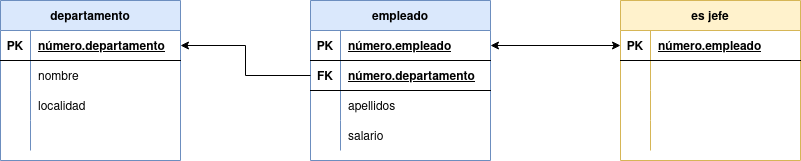

The diagram above was exported from draw.io. Its source (the exported page's mxGraphModel, read from the mxfile embedded in the PNG):
<mxGraphModel dx="1422" dy="771" grid="1" gridSize="10" guides="1" tooltips="1" connect="1" arrows="1" fold="1" page="1" pageScale="1" pageWidth="827" pageHeight="1169" math="0" shadow="0">
  <root>
    <mxCell id="0" />
    <mxCell id="1" parent="0" />
    <mxCell id="TsdTJqZtytxoNwymxuSR-1" value="departamento" style="shape=table;startSize=30;container=1;collapsible=1;childLayout=tableLayout;fixedRows=1;rowLines=0;fontStyle=1;align=center;resizeLast=1;fillColor=#dae8fc;strokeColor=#6c8ebf;" vertex="1" parent="1">
      <mxGeometry x="140" y="320" width="180" height="160" as="geometry" />
    </mxCell>
    <mxCell id="TsdTJqZtytxoNwymxuSR-2" value="" style="shape=tableRow;horizontal=0;startSize=0;swimlaneHead=0;swimlaneBody=0;fillColor=none;collapsible=0;dropTarget=0;points=[[0,0.5],[1,0.5]];portConstraint=eastwest;top=0;left=0;right=0;bottom=1;" vertex="1" parent="TsdTJqZtytxoNwymxuSR-1">
      <mxGeometry y="30" width="180" height="30" as="geometry" />
    </mxCell>
    <mxCell id="TsdTJqZtytxoNwymxuSR-3" value="PK" style="shape=partialRectangle;connectable=0;fillColor=none;top=0;left=0;bottom=0;right=0;fontStyle=1;overflow=hidden;" vertex="1" parent="TsdTJqZtytxoNwymxuSR-2">
      <mxGeometry width="30" height="30" as="geometry">
        <mxRectangle width="30" height="30" as="alternateBounds" />
      </mxGeometry>
    </mxCell>
    <mxCell id="TsdTJqZtytxoNwymxuSR-4" value="número.departamento" style="shape=partialRectangle;connectable=0;fillColor=none;top=0;left=0;bottom=0;right=0;align=left;spacingLeft=6;fontStyle=5;overflow=hidden;" vertex="1" parent="TsdTJqZtytxoNwymxuSR-2">
      <mxGeometry x="30" width="150" height="30" as="geometry">
        <mxRectangle width="150" height="30" as="alternateBounds" />
      </mxGeometry>
    </mxCell>
    <mxCell id="TsdTJqZtytxoNwymxuSR-5" value="" style="shape=tableRow;horizontal=0;startSize=0;swimlaneHead=0;swimlaneBody=0;fillColor=none;collapsible=0;dropTarget=0;points=[[0,0.5],[1,0.5]];portConstraint=eastwest;top=0;left=0;right=0;bottom=0;" vertex="1" parent="TsdTJqZtytxoNwymxuSR-1">
      <mxGeometry y="60" width="180" height="30" as="geometry" />
    </mxCell>
    <mxCell id="TsdTJqZtytxoNwymxuSR-6" value="" style="shape=partialRectangle;connectable=0;fillColor=none;top=0;left=0;bottom=0;right=0;editable=1;overflow=hidden;" vertex="1" parent="TsdTJqZtytxoNwymxuSR-5">
      <mxGeometry width="30" height="30" as="geometry">
        <mxRectangle width="30" height="30" as="alternateBounds" />
      </mxGeometry>
    </mxCell>
    <mxCell id="TsdTJqZtytxoNwymxuSR-7" value="nombre" style="shape=partialRectangle;connectable=0;fillColor=none;top=0;left=0;bottom=0;right=0;align=left;spacingLeft=6;overflow=hidden;" vertex="1" parent="TsdTJqZtytxoNwymxuSR-5">
      <mxGeometry x="30" width="150" height="30" as="geometry">
        <mxRectangle width="150" height="30" as="alternateBounds" />
      </mxGeometry>
    </mxCell>
    <mxCell id="TsdTJqZtytxoNwymxuSR-8" value="" style="shape=tableRow;horizontal=0;startSize=0;swimlaneHead=0;swimlaneBody=0;fillColor=none;collapsible=0;dropTarget=0;points=[[0,0.5],[1,0.5]];portConstraint=eastwest;top=0;left=0;right=0;bottom=0;" vertex="1" parent="TsdTJqZtytxoNwymxuSR-1">
      <mxGeometry y="90" width="180" height="30" as="geometry" />
    </mxCell>
    <mxCell id="TsdTJqZtytxoNwymxuSR-9" value="" style="shape=partialRectangle;connectable=0;fillColor=none;top=0;left=0;bottom=0;right=0;editable=1;overflow=hidden;" vertex="1" parent="TsdTJqZtytxoNwymxuSR-8">
      <mxGeometry width="30" height="30" as="geometry">
        <mxRectangle width="30" height="30" as="alternateBounds" />
      </mxGeometry>
    </mxCell>
    <mxCell id="TsdTJqZtytxoNwymxuSR-10" value="localidad" style="shape=partialRectangle;connectable=0;fillColor=none;top=0;left=0;bottom=0;right=0;align=left;spacingLeft=6;overflow=hidden;" vertex="1" parent="TsdTJqZtytxoNwymxuSR-8">
      <mxGeometry x="30" width="150" height="30" as="geometry">
        <mxRectangle width="150" height="30" as="alternateBounds" />
      </mxGeometry>
    </mxCell>
    <mxCell id="TsdTJqZtytxoNwymxuSR-11" value="" style="shape=tableRow;horizontal=0;startSize=0;swimlaneHead=0;swimlaneBody=0;fillColor=none;collapsible=0;dropTarget=0;points=[[0,0.5],[1,0.5]];portConstraint=eastwest;top=0;left=0;right=0;bottom=0;" vertex="1" parent="TsdTJqZtytxoNwymxuSR-1">
      <mxGeometry y="120" width="180" height="30" as="geometry" />
    </mxCell>
    <mxCell id="TsdTJqZtytxoNwymxuSR-12" value="" style="shape=partialRectangle;connectable=0;fillColor=none;top=0;left=0;bottom=0;right=0;editable=1;overflow=hidden;" vertex="1" parent="TsdTJqZtytxoNwymxuSR-11">
      <mxGeometry width="30" height="30" as="geometry">
        <mxRectangle width="30" height="30" as="alternateBounds" />
      </mxGeometry>
    </mxCell>
    <mxCell id="TsdTJqZtytxoNwymxuSR-13" value="" style="shape=partialRectangle;connectable=0;fillColor=none;top=0;left=0;bottom=0;right=0;align=left;spacingLeft=6;overflow=hidden;" vertex="1" parent="TsdTJqZtytxoNwymxuSR-11">
      <mxGeometry x="30" width="150" height="30" as="geometry">
        <mxRectangle width="150" height="30" as="alternateBounds" />
      </mxGeometry>
    </mxCell>
    <mxCell id="TsdTJqZtytxoNwymxuSR-14" value="empleado" style="shape=table;startSize=30;container=1;collapsible=1;childLayout=tableLayout;fixedRows=1;rowLines=0;fontStyle=1;align=center;resizeLast=1;fillColor=#dae8fc;strokeColor=#6c8ebf;" vertex="1" parent="1">
      <mxGeometry x="450" y="320" width="180" height="160" as="geometry" />
    </mxCell>
    <mxCell id="TsdTJqZtytxoNwymxuSR-15" value="" style="shape=tableRow;horizontal=0;startSize=0;swimlaneHead=0;swimlaneBody=0;fillColor=none;collapsible=0;dropTarget=0;points=[[0,0.5],[1,0.5]];portConstraint=eastwest;top=0;left=0;right=0;bottom=1;" vertex="1" parent="TsdTJqZtytxoNwymxuSR-14">
      <mxGeometry y="30" width="180" height="30" as="geometry" />
    </mxCell>
    <mxCell id="TsdTJqZtytxoNwymxuSR-16" value="PK" style="shape=partialRectangle;connectable=0;fillColor=none;top=0;left=0;bottom=0;right=0;fontStyle=1;overflow=hidden;" vertex="1" parent="TsdTJqZtytxoNwymxuSR-15">
      <mxGeometry width="30" height="30" as="geometry">
        <mxRectangle width="30" height="30" as="alternateBounds" />
      </mxGeometry>
    </mxCell>
    <mxCell id="TsdTJqZtytxoNwymxuSR-17" value="número.empleado" style="shape=partialRectangle;connectable=0;fillColor=none;top=0;left=0;bottom=0;right=0;align=left;spacingLeft=6;fontStyle=5;overflow=hidden;" vertex="1" parent="TsdTJqZtytxoNwymxuSR-15">
      <mxGeometry x="30" width="150" height="30" as="geometry">
        <mxRectangle width="150" height="30" as="alternateBounds" />
      </mxGeometry>
    </mxCell>
    <mxCell id="TsdTJqZtytxoNwymxuSR-27" value="" style="shape=tableRow;horizontal=0;startSize=0;swimlaneHead=0;swimlaneBody=0;fillColor=none;collapsible=0;dropTarget=0;points=[[0,0.5],[1,0.5]];portConstraint=eastwest;top=0;left=0;right=0;bottom=1;" vertex="1" parent="TsdTJqZtytxoNwymxuSR-14">
      <mxGeometry y="60" width="180" height="30" as="geometry" />
    </mxCell>
    <mxCell id="TsdTJqZtytxoNwymxuSR-28" value="FK" style="shape=partialRectangle;connectable=0;fillColor=none;top=0;left=0;bottom=0;right=0;fontStyle=1;overflow=hidden;" vertex="1" parent="TsdTJqZtytxoNwymxuSR-27">
      <mxGeometry width="30" height="30" as="geometry">
        <mxRectangle width="30" height="30" as="alternateBounds" />
      </mxGeometry>
    </mxCell>
    <mxCell id="TsdTJqZtytxoNwymxuSR-29" value="número.departamento" style="shape=partialRectangle;connectable=0;fillColor=none;top=0;left=0;bottom=0;right=0;align=left;spacingLeft=6;fontStyle=5;overflow=hidden;" vertex="1" parent="TsdTJqZtytxoNwymxuSR-27">
      <mxGeometry x="30" width="150" height="30" as="geometry">
        <mxRectangle width="150" height="30" as="alternateBounds" />
      </mxGeometry>
    </mxCell>
    <mxCell id="TsdTJqZtytxoNwymxuSR-21" value="" style="shape=tableRow;horizontal=0;startSize=0;swimlaneHead=0;swimlaneBody=0;fillColor=none;collapsible=0;dropTarget=0;points=[[0,0.5],[1,0.5]];portConstraint=eastwest;top=0;left=0;right=0;bottom=0;" vertex="1" parent="TsdTJqZtytxoNwymxuSR-14">
      <mxGeometry y="90" width="180" height="30" as="geometry" />
    </mxCell>
    <mxCell id="TsdTJqZtytxoNwymxuSR-22" value="" style="shape=partialRectangle;connectable=0;fillColor=none;top=0;left=0;bottom=0;right=0;editable=1;overflow=hidden;" vertex="1" parent="TsdTJqZtytxoNwymxuSR-21">
      <mxGeometry width="30" height="30" as="geometry">
        <mxRectangle width="30" height="30" as="alternateBounds" />
      </mxGeometry>
    </mxCell>
    <mxCell id="TsdTJqZtytxoNwymxuSR-23" value="apellidos" style="shape=partialRectangle;connectable=0;fillColor=none;top=0;left=0;bottom=0;right=0;align=left;spacingLeft=6;overflow=hidden;" vertex="1" parent="TsdTJqZtytxoNwymxuSR-21">
      <mxGeometry x="30" width="150" height="30" as="geometry">
        <mxRectangle width="150" height="30" as="alternateBounds" />
      </mxGeometry>
    </mxCell>
    <mxCell id="TsdTJqZtytxoNwymxuSR-24" value="" style="shape=tableRow;horizontal=0;startSize=0;swimlaneHead=0;swimlaneBody=0;fillColor=none;collapsible=0;dropTarget=0;points=[[0,0.5],[1,0.5]];portConstraint=eastwest;top=0;left=0;right=0;bottom=0;" vertex="1" parent="TsdTJqZtytxoNwymxuSR-14">
      <mxGeometry y="120" width="180" height="30" as="geometry" />
    </mxCell>
    <mxCell id="TsdTJqZtytxoNwymxuSR-25" value="" style="shape=partialRectangle;connectable=0;fillColor=none;top=0;left=0;bottom=0;right=0;editable=1;overflow=hidden;" vertex="1" parent="TsdTJqZtytxoNwymxuSR-24">
      <mxGeometry width="30" height="30" as="geometry">
        <mxRectangle width="30" height="30" as="alternateBounds" />
      </mxGeometry>
    </mxCell>
    <mxCell id="TsdTJqZtytxoNwymxuSR-26" value="salario" style="shape=partialRectangle;connectable=0;fillColor=none;top=0;left=0;bottom=0;right=0;align=left;spacingLeft=6;overflow=hidden;" vertex="1" parent="TsdTJqZtytxoNwymxuSR-24">
      <mxGeometry x="30" width="150" height="30" as="geometry">
        <mxRectangle width="150" height="30" as="alternateBounds" />
      </mxGeometry>
    </mxCell>
    <mxCell id="UTs7mO6dH2ULx-tcEupj-1" style="edgeStyle=orthogonalEdgeStyle;rounded=0;orthogonalLoop=1;jettySize=auto;html=1;exitX=0;exitY=0.5;exitDx=0;exitDy=0;entryX=1;entryY=0.5;entryDx=0;entryDy=0;startArrow=none;startFill=0;endArrow=classic;endFill=1;" edge="1" parent="1" source="TsdTJqZtytxoNwymxuSR-27" target="TsdTJqZtytxoNwymxuSR-2">
      <mxGeometry relative="1" as="geometry" />
    </mxCell>
    <mxCell id="UTs7mO6dH2ULx-tcEupj-2" value="es jefe" style="shape=table;startSize=30;container=1;collapsible=1;childLayout=tableLayout;fixedRows=1;rowLines=0;fontStyle=1;align=center;resizeLast=1;fillColor=#fff2cc;strokeColor=#d6b656;" vertex="1" parent="1">
      <mxGeometry x="760" y="320" width="180" height="160" as="geometry" />
    </mxCell>
    <mxCell id="UTs7mO6dH2ULx-tcEupj-3" value="" style="shape=tableRow;horizontal=0;startSize=0;swimlaneHead=0;swimlaneBody=0;fillColor=none;collapsible=0;dropTarget=0;points=[[0,0.5],[1,0.5]];portConstraint=eastwest;top=0;left=0;right=0;bottom=1;" vertex="1" parent="UTs7mO6dH2ULx-tcEupj-2">
      <mxGeometry y="30" width="180" height="30" as="geometry" />
    </mxCell>
    <mxCell id="UTs7mO6dH2ULx-tcEupj-4" value="PK" style="shape=partialRectangle;connectable=0;fillColor=none;top=0;left=0;bottom=0;right=0;fontStyle=1;overflow=hidden;" vertex="1" parent="UTs7mO6dH2ULx-tcEupj-3">
      <mxGeometry width="30" height="30" as="geometry">
        <mxRectangle width="30" height="30" as="alternateBounds" />
      </mxGeometry>
    </mxCell>
    <mxCell id="UTs7mO6dH2ULx-tcEupj-5" value="número.empleado" style="shape=partialRectangle;connectable=0;fillColor=none;top=0;left=0;bottom=0;right=0;align=left;spacingLeft=6;fontStyle=5;overflow=hidden;" vertex="1" parent="UTs7mO6dH2ULx-tcEupj-3">
      <mxGeometry x="30" width="150" height="30" as="geometry">
        <mxRectangle width="150" height="30" as="alternateBounds" />
      </mxGeometry>
    </mxCell>
    <mxCell id="UTs7mO6dH2ULx-tcEupj-6" value="" style="shape=tableRow;horizontal=0;startSize=0;swimlaneHead=0;swimlaneBody=0;fillColor=none;collapsible=0;dropTarget=0;points=[[0,0.5],[1,0.5]];portConstraint=eastwest;top=0;left=0;right=0;bottom=0;" vertex="1" parent="UTs7mO6dH2ULx-tcEupj-2">
      <mxGeometry y="60" width="180" height="30" as="geometry" />
    </mxCell>
    <mxCell id="UTs7mO6dH2ULx-tcEupj-7" value="" style="shape=partialRectangle;connectable=0;fillColor=none;top=0;left=0;bottom=0;right=0;editable=1;overflow=hidden;" vertex="1" parent="UTs7mO6dH2ULx-tcEupj-6">
      <mxGeometry width="30" height="30" as="geometry">
        <mxRectangle width="30" height="30" as="alternateBounds" />
      </mxGeometry>
    </mxCell>
    <mxCell id="UTs7mO6dH2ULx-tcEupj-8" value="" style="shape=partialRectangle;connectable=0;fillColor=none;top=0;left=0;bottom=0;right=0;align=left;spacingLeft=6;overflow=hidden;" vertex="1" parent="UTs7mO6dH2ULx-tcEupj-6">
      <mxGeometry x="30" width="150" height="30" as="geometry">
        <mxRectangle width="150" height="30" as="alternateBounds" />
      </mxGeometry>
    </mxCell>
    <mxCell id="UTs7mO6dH2ULx-tcEupj-9" value="" style="shape=tableRow;horizontal=0;startSize=0;swimlaneHead=0;swimlaneBody=0;fillColor=none;collapsible=0;dropTarget=0;points=[[0,0.5],[1,0.5]];portConstraint=eastwest;top=0;left=0;right=0;bottom=0;" vertex="1" parent="UTs7mO6dH2ULx-tcEupj-2">
      <mxGeometry y="90" width="180" height="30" as="geometry" />
    </mxCell>
    <mxCell id="UTs7mO6dH2ULx-tcEupj-10" value="" style="shape=partialRectangle;connectable=0;fillColor=none;top=0;left=0;bottom=0;right=0;editable=1;overflow=hidden;" vertex="1" parent="UTs7mO6dH2ULx-tcEupj-9">
      <mxGeometry width="30" height="30" as="geometry">
        <mxRectangle width="30" height="30" as="alternateBounds" />
      </mxGeometry>
    </mxCell>
    <mxCell id="UTs7mO6dH2ULx-tcEupj-11" value="" style="shape=partialRectangle;connectable=0;fillColor=none;top=0;left=0;bottom=0;right=0;align=left;spacingLeft=6;overflow=hidden;" vertex="1" parent="UTs7mO6dH2ULx-tcEupj-9">
      <mxGeometry x="30" width="150" height="30" as="geometry">
        <mxRectangle width="150" height="30" as="alternateBounds" />
      </mxGeometry>
    </mxCell>
    <mxCell id="UTs7mO6dH2ULx-tcEupj-12" value="" style="shape=tableRow;horizontal=0;startSize=0;swimlaneHead=0;swimlaneBody=0;fillColor=none;collapsible=0;dropTarget=0;points=[[0,0.5],[1,0.5]];portConstraint=eastwest;top=0;left=0;right=0;bottom=0;" vertex="1" parent="UTs7mO6dH2ULx-tcEupj-2">
      <mxGeometry y="120" width="180" height="30" as="geometry" />
    </mxCell>
    <mxCell id="UTs7mO6dH2ULx-tcEupj-13" value="" style="shape=partialRectangle;connectable=0;fillColor=none;top=0;left=0;bottom=0;right=0;editable=1;overflow=hidden;" vertex="1" parent="UTs7mO6dH2ULx-tcEupj-12">
      <mxGeometry width="30" height="30" as="geometry">
        <mxRectangle width="30" height="30" as="alternateBounds" />
      </mxGeometry>
    </mxCell>
    <mxCell id="UTs7mO6dH2ULx-tcEupj-14" value="" style="shape=partialRectangle;connectable=0;fillColor=none;top=0;left=0;bottom=0;right=0;align=left;spacingLeft=6;overflow=hidden;" vertex="1" parent="UTs7mO6dH2ULx-tcEupj-12">
      <mxGeometry x="30" width="150" height="30" as="geometry">
        <mxRectangle width="150" height="30" as="alternateBounds" />
      </mxGeometry>
    </mxCell>
    <mxCell id="UTs7mO6dH2ULx-tcEupj-15" style="edgeStyle=orthogonalEdgeStyle;rounded=0;orthogonalLoop=1;jettySize=auto;html=1;exitX=1;exitY=0.5;exitDx=0;exitDy=0;entryX=0;entryY=0.5;entryDx=0;entryDy=0;startArrow=classic;startFill=1;" edge="1" parent="1" source="TsdTJqZtytxoNwymxuSR-15" target="UTs7mO6dH2ULx-tcEupj-3">
      <mxGeometry relative="1" as="geometry" />
    </mxCell>
  </root>
</mxGraphModel>